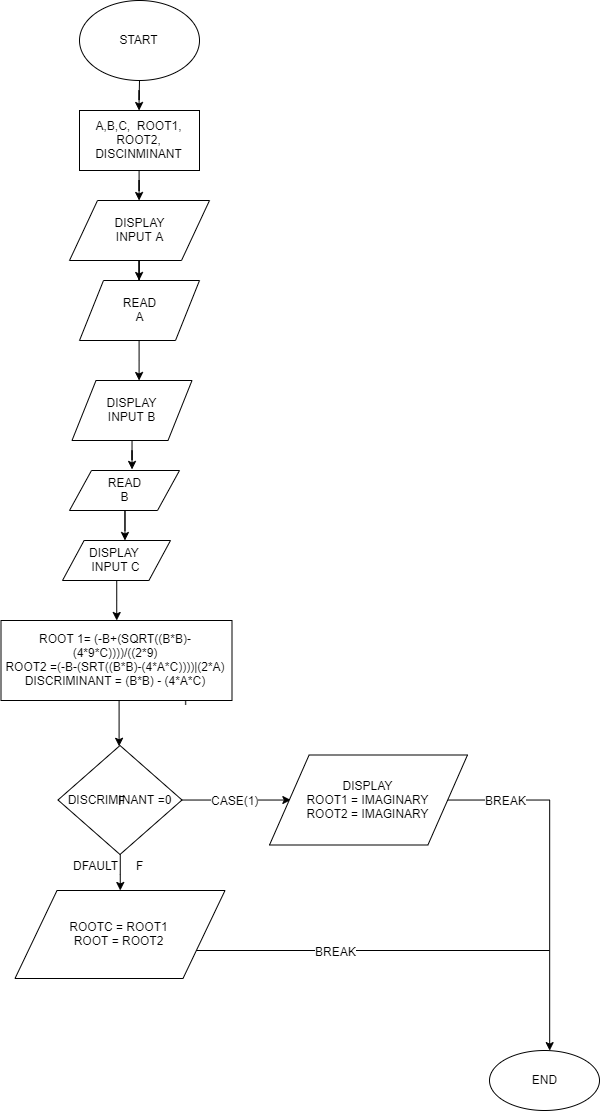

The diagram above was exported from draw.io. Its source (the exported page's mxGraphModel, read from the mxfile embedded in the PNG):
<mxGraphModel dx="1021" dy="554" grid="1" gridSize="10" guides="1" tooltips="1" connect="1" arrows="1" fold="1" page="1" pageScale="1" pageWidth="850" pageHeight="1100" math="0" shadow="0">
  <root>
    <mxCell id="0" />
    <mxCell id="1" parent="0" />
    <mxCell id="bHEm17aUoybRI5lXCBo6-6" value="" style="edgeStyle=orthogonalEdgeStyle;rounded=0;orthogonalLoop=1;jettySize=auto;html=1;" edge="1" parent="1" source="bHEm17aUoybRI5lXCBo6-1" target="bHEm17aUoybRI5lXCBo6-3">
      <mxGeometry relative="1" as="geometry" />
    </mxCell>
    <mxCell id="bHEm17aUoybRI5lXCBo6-1" value="START" style="ellipse;whiteSpace=wrap;html=1;" vertex="1" parent="1">
      <mxGeometry x="390" y="10" width="120" height="80" as="geometry" />
    </mxCell>
    <mxCell id="bHEm17aUoybRI5lXCBo6-5" value="" style="edgeStyle=orthogonalEdgeStyle;rounded=0;orthogonalLoop=1;jettySize=auto;html=1;" edge="1" parent="1" source="bHEm17aUoybRI5lXCBo6-3" target="bHEm17aUoybRI5lXCBo6-4">
      <mxGeometry relative="1" as="geometry" />
    </mxCell>
    <mxCell id="bHEm17aUoybRI5lXCBo6-3" value="A,B,C,&amp;nbsp; ROOT1, ROOT2, DISCINMINANT" style="rounded=0;whiteSpace=wrap;html=1;" vertex="1" parent="1">
      <mxGeometry x="390" y="120" width="120" height="60" as="geometry" />
    </mxCell>
    <mxCell id="bHEm17aUoybRI5lXCBo6-8" value="" style="edgeStyle=orthogonalEdgeStyle;rounded=0;orthogonalLoop=1;jettySize=auto;html=1;" edge="1" parent="1" source="bHEm17aUoybRI5lXCBo6-4" target="bHEm17aUoybRI5lXCBo6-7">
      <mxGeometry relative="1" as="geometry" />
    </mxCell>
    <mxCell id="bHEm17aUoybRI5lXCBo6-4" value="DISPLAY&lt;br&gt;INPUT A" style="shape=parallelogram;perimeter=parallelogramPerimeter;whiteSpace=wrap;html=1;" vertex="1" parent="1">
      <mxGeometry x="380" y="210" width="140" height="60" as="geometry" />
    </mxCell>
    <mxCell id="bHEm17aUoybRI5lXCBo6-10" value="" style="edgeStyle=orthogonalEdgeStyle;rounded=0;orthogonalLoop=1;jettySize=auto;html=1;" edge="1" parent="1" source="bHEm17aUoybRI5lXCBo6-7" target="bHEm17aUoybRI5lXCBo6-9">
      <mxGeometry relative="1" as="geometry">
        <Array as="points">
          <mxPoint x="450" y="370" />
          <mxPoint x="450" y="370" />
        </Array>
      </mxGeometry>
    </mxCell>
    <mxCell id="bHEm17aUoybRI5lXCBo6-7" value="READ&lt;br&gt;A" style="shape=parallelogram;perimeter=parallelogramPerimeter;whiteSpace=wrap;html=1;" vertex="1" parent="1">
      <mxGeometry x="390" y="290" width="120" height="60" as="geometry" />
    </mxCell>
    <mxCell id="bHEm17aUoybRI5lXCBo6-100" value="" style="edgeStyle=orthogonalEdgeStyle;rounded=0;orthogonalLoop=1;jettySize=auto;html=1;entryX=0.566;entryY=-0.025;entryDx=0;entryDy=0;entryPerimeter=0;" edge="1" parent="1" source="bHEm17aUoybRI5lXCBo6-9" target="bHEm17aUoybRI5lXCBo6-39">
      <mxGeometry relative="1" as="geometry">
        <mxPoint x="443" y="460" as="targetPoint" />
      </mxGeometry>
    </mxCell>
    <mxCell id="bHEm17aUoybRI5lXCBo6-9" value="DISPLAY&lt;br&gt;INPUT B" style="shape=parallelogram;perimeter=parallelogramPerimeter;whiteSpace=wrap;html=1;" vertex="1" parent="1">
      <mxGeometry x="382.5" y="390" width="120" height="60" as="geometry" />
    </mxCell>
    <mxCell id="bHEm17aUoybRI5lXCBo6-17" value="" style="edgeStyle=orthogonalEdgeStyle;rounded=0;orthogonalLoop=1;jettySize=auto;html=1;" edge="1" parent="1" target="bHEm17aUoybRI5lXCBo6-16">
      <mxGeometry relative="1" as="geometry">
        <mxPoint x="430" y="660" as="sourcePoint" />
        <Array as="points">
          <mxPoint x="430" y="640" />
          <mxPoint x="430" y="640" />
        </Array>
      </mxGeometry>
    </mxCell>
    <mxCell id="bHEm17aUoybRI5lXCBo6-110" value="" style="edgeStyle=orthogonalEdgeStyle;rounded=0;orthogonalLoop=1;jettySize=auto;html=1;entryX=0.106;entryY=0.5;entryDx=0;entryDy=0;entryPerimeter=0;" edge="1" parent="1" source="bHEm17aUoybRI5lXCBo6-16" target="bHEm17aUoybRI5lXCBo6-24">
      <mxGeometry relative="1" as="geometry">
        <mxPoint x="550" y="730" as="targetPoint" />
      </mxGeometry>
    </mxCell>
    <mxCell id="bHEm17aUoybRI5lXCBo6-111" value="CASE(1)" style="text;html=1;align=center;verticalAlign=middle;resizable=0;points=[];;labelBackgroundColor=#ffffff;" vertex="1" connectable="0" parent="bHEm17aUoybRI5lXCBo6-110">
      <mxGeometry x="-0.3411" y="3" relative="1" as="geometry">
        <mxPoint x="17" y="2.5" as="offset" />
      </mxGeometry>
    </mxCell>
    <mxCell id="bHEm17aUoybRI5lXCBo6-131" value="" style="edgeStyle=orthogonalEdgeStyle;rounded=0;orthogonalLoop=1;jettySize=auto;html=1;" edge="1" parent="1" source="bHEm17aUoybRI5lXCBo6-16" target="bHEm17aUoybRI5lXCBo6-41">
      <mxGeometry relative="1" as="geometry" />
    </mxCell>
    <mxCell id="bHEm17aUoybRI5lXCBo6-16" value="DISCRIMINANT =0" style="rhombus;whiteSpace=wrap;html=1;" vertex="1" parent="1">
      <mxGeometry x="368.5" y="755" width="124" height="109" as="geometry" />
    </mxCell>
    <mxCell id="bHEm17aUoybRI5lXCBo6-70" value="" style="edgeStyle=orthogonalEdgeStyle;rounded=0;orthogonalLoop=1;jettySize=auto;html=1;exitX=1;exitY=0.5;exitDx=0;exitDy=0;" edge="1" parent="1" source="bHEm17aUoybRI5lXCBo6-24">
      <mxGeometry relative="1" as="geometry">
        <mxPoint x="830.5" y="850" as="sourcePoint" />
        <mxPoint x="860" y="1060" as="targetPoint" />
        <Array as="points">
          <mxPoint x="860" y="810" />
          <mxPoint x="860" y="1050" />
        </Array>
      </mxGeometry>
    </mxCell>
    <mxCell id="bHEm17aUoybRI5lXCBo6-122" value="BREAK" style="text;html=1;align=center;verticalAlign=middle;resizable=0;points=[];;labelBackgroundColor=#ffffff;" vertex="1" connectable="0" parent="bHEm17aUoybRI5lXCBo6-70">
      <mxGeometry x="-0.8883" y="2" relative="1" as="geometry">
        <mxPoint x="38.5" y="2" as="offset" />
      </mxGeometry>
    </mxCell>
    <mxCell id="bHEm17aUoybRI5lXCBo6-24" value="DISPLAY&lt;br&gt;ROOT1 = IMAGINARY&lt;br&gt;ROOT2 = IMAGINARY" style="shape=parallelogram;perimeter=parallelogramPerimeter;whiteSpace=wrap;html=1;" vertex="1" parent="1">
      <mxGeometry x="580" y="764.5" width="198" height="90" as="geometry" />
    </mxCell>
    <mxCell id="bHEm17aUoybRI5lXCBo6-39" value="READ&lt;br&gt;B" style="shape=parallelogram;perimeter=parallelogramPerimeter;whiteSpace=wrap;html=1;size=0.2;" vertex="1" parent="1">
      <mxGeometry x="380" y="480" width="110" height="40" as="geometry" />
    </mxCell>
    <mxCell id="bHEm17aUoybRI5lXCBo6-41" value="ROOTC = ROOT1&lt;br&gt;ROOT = ROOT2" style="shape=parallelogram;perimeter=parallelogramPerimeter;whiteSpace=wrap;html=1;" vertex="1" parent="1">
      <mxGeometry x="325.5" y="900" width="210" height="88" as="geometry" />
    </mxCell>
    <mxCell id="bHEm17aUoybRI5lXCBo6-55" value="END" style="ellipse;whiteSpace=wrap;html=1;" vertex="1" parent="1">
      <mxGeometry x="800" y="1060" width="110" height="60" as="geometry" />
    </mxCell>
    <mxCell id="bHEm17aUoybRI5lXCBo6-56" value="T" style="text;html=1;align=center;verticalAlign=middle;resizable=0;points=[];;autosize=1;" vertex="1" parent="1">
      <mxGeometry x="486" y="700" width="20" height="20" as="geometry" />
    </mxCell>
    <mxCell id="bHEm17aUoybRI5lXCBo6-104" style="edgeStyle=orthogonalEdgeStyle;rounded=0;orthogonalLoop=1;jettySize=auto;html=1;" edge="1" parent="1" target="bHEm17aUoybRI5lXCBo6-96">
      <mxGeometry relative="1" as="geometry">
        <mxPoint x="434.8571428571429" y="600.1428571428571" as="targetPoint" />
        <mxPoint x="435" y="540" as="sourcePoint" />
        <Array as="points">
          <mxPoint x="435" y="520" />
          <mxPoint x="435" y="520" />
        </Array>
      </mxGeometry>
    </mxCell>
    <mxCell id="bHEm17aUoybRI5lXCBo6-129" value="" style="edgeStyle=orthogonalEdgeStyle;rounded=0;orthogonalLoop=1;jettySize=auto;html=1;" edge="1" parent="1" source="bHEm17aUoybRI5lXCBo6-96" target="bHEm17aUoybRI5lXCBo6-128">
      <mxGeometry relative="1" as="geometry" />
    </mxCell>
    <mxCell id="bHEm17aUoybRI5lXCBo6-96" value="DISPLAY&amp;nbsp;&lt;br&gt;INPUT C" style="shape=parallelogram;perimeter=parallelogramPerimeter;whiteSpace=wrap;html=1;" vertex="1" parent="1">
      <mxGeometry x="373" y="550" width="108" height="40" as="geometry" />
    </mxCell>
    <mxCell id="bHEm17aUoybRI5lXCBo6-119" value="" style="endArrow=none;html=1;exitX=1;exitY=0.75;exitDx=0;exitDy=0;" edge="1" parent="1" source="bHEm17aUoybRI5lXCBo6-41">
      <mxGeometry width="50" height="50" relative="1" as="geometry">
        <mxPoint x="703.5" y="940" as="sourcePoint" />
        <mxPoint x="860" y="960" as="targetPoint" />
      </mxGeometry>
    </mxCell>
    <mxCell id="bHEm17aUoybRI5lXCBo6-120" value="BREAK" style="text;html=1;align=center;verticalAlign=middle;resizable=0;points=[];;labelBackgroundColor=#ffffff;" vertex="1" connectable="0" parent="bHEm17aUoybRI5lXCBo6-119">
      <mxGeometry x="-0.2137" relative="1" as="geometry">
        <mxPoint as="offset" />
      </mxGeometry>
    </mxCell>
    <mxCell id="bHEm17aUoybRI5lXCBo6-123" value="F" style="text;html=1;align=center;verticalAlign=middle;resizable=0;points=[];;autosize=1;" vertex="1" parent="1">
      <mxGeometry x="422.5" y="799.5" width="20" height="20" as="geometry" />
    </mxCell>
    <mxCell id="bHEm17aUoybRI5lXCBo6-124" value="F" style="text;html=1;align=center;verticalAlign=middle;resizable=0;points=[];;autosize=1;" vertex="1" parent="1">
      <mxGeometry x="440" y="865" width="20" height="20" as="geometry" />
    </mxCell>
    <mxCell id="bHEm17aUoybRI5lXCBo6-128" value="ROOT 1= (-B+(SQRT((B*B)-(4*9*C))))/((2*9)&lt;br&gt;ROOT2 =(-B-(SRT((B*B)-(4*A*C))))|(2*A)&lt;br&gt;DISCRIMINANT = (B*B) - (4*A*C)" style="rounded=0;whiteSpace=wrap;html=1;" vertex="1" parent="1">
      <mxGeometry x="311.5" y="630" width="231" height="80" as="geometry" />
    </mxCell>
    <mxCell id="bHEm17aUoybRI5lXCBo6-132" value="DFAULT" style="text;html=1;align=center;verticalAlign=middle;resizable=0;points=[];;autosize=1;" vertex="1" parent="1">
      <mxGeometry x="376" y="865" width="60" height="20" as="geometry" />
    </mxCell>
  </root>
</mxGraphModel>